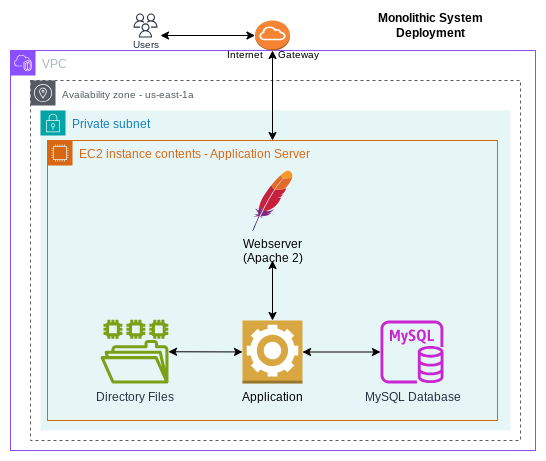

The diagram above was exported from draw.io. Its source (the exported page's mxGraphModel, read from the mxfile embedded in the PNG):
<mxGraphModel dx="876" dy="460" grid="1" gridSize="10" guides="1" tooltips="1" connect="1" arrows="1" fold="1" page="1" pageScale="1" pageWidth="850" pageHeight="1100" math="0" shadow="0">
  <root>
    <mxCell id="0" />
    <mxCell id="1" parent="0" />
    <mxCell id="yZ6Fuw1pJ-P0sCVu38_e-14" value="Private subnet" style="points=[[0,0],[0.25,0],[0.5,0],[0.75,0],[1,0],[1,0.25],[1,0.5],[1,0.75],[1,1],[0.75,1],[0.5,1],[0.25,1],[0,1],[0,0.75],[0,0.5],[0,0.25]];outlineConnect=0;gradientColor=none;html=1;whiteSpace=wrap;fontSize=12;fontStyle=0;container=1;pointerEvents=0;collapsible=0;recursiveResize=0;shape=mxgraph.aws4.group;grIcon=mxgraph.aws4.group_security_group;grStroke=0;strokeColor=#00A4A6;fillColor=#E6F6F7;verticalAlign=top;align=left;spacingLeft=30;fontColor=#147EBA;dashed=0;" vertex="1" parent="1">
      <mxGeometry x="180" y="100" width="470" height="320" as="geometry" />
    </mxCell>
    <mxCell id="TctShuTFtssWtIs8ooRB-1" value="VPC" style="points=[[0,0],[0.25,0],[0.5,0],[0.75,0],[1,0],[1,0.25],[1,0.5],[1,0.75],[1,1],[0.75,1],[0.5,1],[0.25,1],[0,1],[0,0.75],[0,0.5],[0,0.25]];outlineConnect=0;gradientColor=none;html=1;whiteSpace=wrap;fontSize=12;fontStyle=0;container=1;pointerEvents=0;collapsible=0;recursiveResize=0;shape=mxgraph.aws4.group;grIcon=mxgraph.aws4.group_vpc2;strokeColor=#8C4FFF;fillColor=none;verticalAlign=top;align=left;spacingLeft=30;fontColor=#AAB7B8;dashed=0;" parent="1" vertex="1">
      <mxGeometry x="150" y="40" width="525" height="400" as="geometry" />
    </mxCell>
    <mxCell id="TctShuTFtssWtIs8ooRB-8" value="&lt;font style=&quot;font-size: 10px;&quot;&gt;Availability zone - us-east-1a&lt;/font&gt;" style="sketch=0;outlineConnect=0;gradientColor=none;html=1;whiteSpace=wrap;fontSize=12;fontStyle=0;shape=mxgraph.aws4.group;grIcon=mxgraph.aws4.group_availability_zone;strokeColor=#545B64;fillColor=none;verticalAlign=top;align=left;spacingLeft=30;fontColor=#545B64;dashed=1;" parent="TctShuTFtssWtIs8ooRB-1" vertex="1">
      <mxGeometry x="20" y="30" width="490" height="360" as="geometry" />
    </mxCell>
    <mxCell id="yZ6Fuw1pJ-P0sCVu38_e-21" value="Directory Files" style="sketch=0;outlineConnect=0;fontColor=#232F3E;gradientColor=none;fillColor=#7AA116;strokeColor=none;dashed=0;verticalLabelPosition=bottom;verticalAlign=top;align=center;html=1;fontSize=12;fontStyle=0;aspect=fixed;pointerEvents=1;shape=mxgraph.aws4.file_system;" vertex="1" parent="TctShuTFtssWtIs8ooRB-1">
      <mxGeometry x="90" y="269.36" width="68" height="63.64" as="geometry" />
    </mxCell>
    <mxCell id="yZ6Fuw1pJ-P0sCVu38_e-15" value="EC2 instance contents - Application Server" style="points=[[0,0],[0.25,0],[0.5,0],[0.75,0],[1,0],[1,0.25],[1,0.5],[1,0.75],[1,1],[0.75,1],[0.5,1],[0.25,1],[0,1],[0,0.75],[0,0.5],[0,0.25]];outlineConnect=0;gradientColor=none;html=1;whiteSpace=wrap;fontSize=12;fontStyle=0;container=1;pointerEvents=0;collapsible=0;recursiveResize=0;shape=mxgraph.aws4.group;grIcon=mxgraph.aws4.group_ec2_instance_contents;strokeColor=#D86613;fillColor=none;verticalAlign=top;align=left;spacingLeft=30;fontColor=#D86613;dashed=0;" vertex="1" parent="TctShuTFtssWtIs8ooRB-1">
      <mxGeometry x="37" y="90" width="450" height="280" as="geometry" />
    </mxCell>
    <mxCell id="yZ6Fuw1pJ-P0sCVu38_e-23" value="Webserver&lt;br&gt;(Apache 2)" style="dashed=0;outlineConnect=0;html=1;align=center;labelPosition=center;verticalLabelPosition=bottom;verticalAlign=top;shape=mxgraph.weblogos.apache" vertex="1" parent="yZ6Fuw1pJ-P0sCVu38_e-15">
      <mxGeometry x="205" y="30" width="40" height="60" as="geometry" />
    </mxCell>
    <mxCell id="yZ6Fuw1pJ-P0sCVu38_e-16" value="Application" style="outlineConnect=0;dashed=0;verticalLabelPosition=bottom;verticalAlign=top;align=center;html=1;shape=mxgraph.aws3.worker;fillColor=#D9A741;gradientColor=none;" vertex="1" parent="yZ6Fuw1pJ-P0sCVu38_e-15">
      <mxGeometry x="195" y="180" width="60" height="63" as="geometry" />
    </mxCell>
    <mxCell id="yZ6Fuw1pJ-P0sCVu38_e-26" value="" style="endArrow=classic;startArrow=classic;html=1;rounded=0;" edge="1" parent="yZ6Fuw1pJ-P0sCVu38_e-15" source="yZ6Fuw1pJ-P0sCVu38_e-16">
      <mxGeometry width="50" height="50" relative="1" as="geometry">
        <mxPoint x="213" y="140" as="sourcePoint" />
        <mxPoint x="225" y="120" as="targetPoint" />
      </mxGeometry>
    </mxCell>
    <mxCell id="yZ6Fuw1pJ-P0sCVu38_e-24" value="" style="endArrow=classic;startArrow=classic;html=1;rounded=0;" edge="1" parent="TctShuTFtssWtIs8ooRB-1" source="yZ6Fuw1pJ-P0sCVu38_e-21" target="yZ6Fuw1pJ-P0sCVu38_e-16">
      <mxGeometry width="50" height="50" relative="1" as="geometry">
        <mxPoint x="250" y="230" as="sourcePoint" />
        <mxPoint x="300" y="180" as="targetPoint" />
      </mxGeometry>
    </mxCell>
    <mxCell id="yZ6Fuw1pJ-P0sCVu38_e-25" value="" style="endArrow=classic;startArrow=classic;html=1;rounded=0;" edge="1" parent="TctShuTFtssWtIs8ooRB-1" source="yZ6Fuw1pJ-P0sCVu38_e-16" target="yZ6Fuw1pJ-P0sCVu38_e-18">
      <mxGeometry width="50" height="50" relative="1" as="geometry">
        <mxPoint x="250" y="230" as="sourcePoint" />
        <mxPoint x="300" y="180" as="targetPoint" />
      </mxGeometry>
    </mxCell>
    <mxCell id="yZ6Fuw1pJ-P0sCVu38_e-18" value="MySQL Database" style="sketch=0;outlineConnect=0;fontColor=#232F3E;gradientColor=none;fillColor=#C925D1;strokeColor=none;dashed=0;verticalLabelPosition=bottom;verticalAlign=top;align=center;html=1;fontSize=12;fontStyle=0;aspect=fixed;pointerEvents=1;shape=mxgraph.aws4.rds_mysql_instance;" vertex="1" parent="TctShuTFtssWtIs8ooRB-1">
      <mxGeometry x="370" y="270" width="63" height="63" as="geometry" />
    </mxCell>
    <mxCell id="TctShuTFtssWtIs8ooRB-7" value="&lt;font style=&quot;font-size: 10px;&quot;&gt;Internet&amp;nbsp; &amp;nbsp; &amp;nbsp;Gateway&lt;/font&gt;" style="outlineConnect=0;dashed=0;verticalLabelPosition=bottom;verticalAlign=top;align=center;html=1;shape=mxgraph.aws3.internet_gateway;fillColor=#F58534;gradientColor=none;spacingTop=-10;" parent="1" vertex="1">
      <mxGeometry x="394.5" y="10" width="35" height="30" as="geometry" />
    </mxCell>
    <mxCell id="TctShuTFtssWtIs8ooRB-26" value="&lt;font style=&quot;font-size: 10px;&quot;&gt;Users&lt;/font&gt;" style="sketch=0;outlineConnect=0;fontColor=#232F3E;gradientColor=none;strokeColor=#232F3E;fillColor=#ffffff;dashed=0;verticalLabelPosition=bottom;verticalAlign=top;align=center;html=1;fontSize=12;fontStyle=0;aspect=fixed;shape=mxgraph.aws4.resourceIcon;resIcon=mxgraph.aws4.users;spacingTop=-10;" parent="1" vertex="1">
      <mxGeometry x="270" width="30" height="30" as="geometry" />
    </mxCell>
    <mxCell id="TctShuTFtssWtIs8ooRB-27" value="&lt;b&gt;Monolithic System Deployment&lt;/b&gt;" style="text;html=1;align=center;verticalAlign=middle;whiteSpace=wrap;rounded=0;" parent="1" vertex="1">
      <mxGeometry x="490" width="160" height="30" as="geometry" />
    </mxCell>
    <mxCell id="TctShuTFtssWtIs8ooRB-28" value="" style="endArrow=classic;startArrow=classic;html=1;rounded=0;entryX=0;entryY=0.5;entryDx=0;entryDy=0;entryPerimeter=0;" parent="1" target="TctShuTFtssWtIs8ooRB-7" edge="1">
      <mxGeometry width="50" height="50" relative="1" as="geometry">
        <mxPoint x="300" y="25" as="sourcePoint" />
        <mxPoint x="450" y="190" as="targetPoint" />
      </mxGeometry>
    </mxCell>
    <mxCell id="TctShuTFtssWtIs8ooRB-29" value="" style="endArrow=classic;startArrow=classic;html=1;rounded=0;entryX=0.5;entryY=1;entryDx=0;entryDy=0;entryPerimeter=0;exitX=0.5;exitY=0;exitDx=0;exitDy=0;" parent="1" source="yZ6Fuw1pJ-P0sCVu38_e-15" target="TctShuTFtssWtIs8ooRB-7" edge="1">
      <mxGeometry width="50" height="50" relative="1" as="geometry">
        <mxPoint x="412.5" y="70" as="sourcePoint" />
        <mxPoint x="390" y="70" as="targetPoint" />
      </mxGeometry>
    </mxCell>
  </root>
</mxGraphModel>